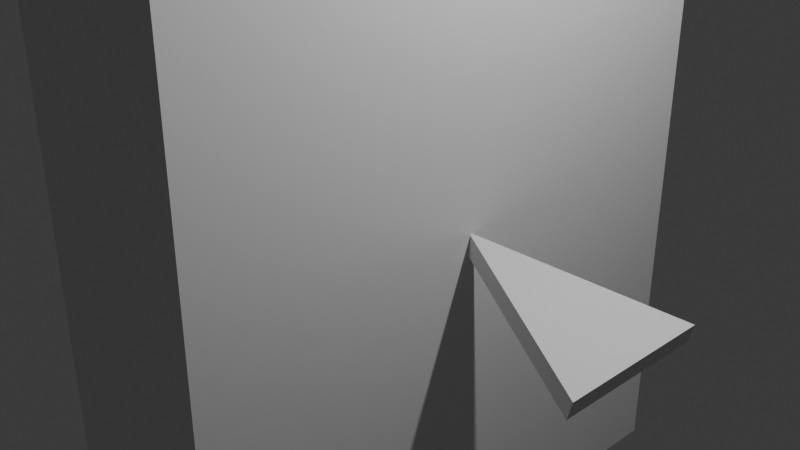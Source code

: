 # Source: testtest.blend  (saved by Blender 4.2.66; exported with 4.5.12 LTS)
import bpy
from mathutils import Matrix  # noqa: F401  (used for matrix-valued properties, if any)

bpy.ops.wm.read_factory_settings(use_empty=True)
scene = bpy.context.scene
scene.name = 'Scene'

# ---- collections
col_collection = bpy.data.collections.new('Collection'); scene.collection.children.link(col_collection)

# ---- materials (node trees are filled in below, after node groups)
mat_material = bpy.data.materials.new('Material')
mat_material.alpha_threshold = 0.0
mat_material.roughness = 0.5
mat_material.line_color = (0.0, 0.0, 0.0, 1.0)

# ---- material node trees
mat_material.use_nodes = True; mat_material.node_tree.nodes.clear()
_N = mat_material.node_tree.nodes; _L = mat_material.node_tree.links
n0 = _N.new('ShaderNodeOutputMaterial'); n0.name = 'Material Output'; n0.location = (300, 300)
n1 = _N.new('ShaderNodeBsdfPrincipled'); n1.name = 'Principled BSDF'; n1.location = (10, 300)
n1.inputs[3].default_value = 1.45
_L.new(n1.outputs[0], n0.inputs[0])
n0.is_active_output = True

# ---- world
world_world = bpy.data.worlds.new('World'); scene.world = world_world
world_world.use_nodes = True; world_world.node_tree.nodes.clear()
_N = world_world.node_tree.nodes; _L = world_world.node_tree.links
n0 = _N.new('ShaderNodeOutputWorld'); n0.name = 'World Output'; n0.location = (300, 300)
n1 = _N.new('ShaderNodeBackground'); n1.name = 'Background'; n1.location = (10, 300)
n1.inputs[0].default_value = (0.05088, 0.05088, 0.05088, 1.0)
_L.new(n1.outputs[0], n0.inputs[0])
n0.is_active_output = True
world_world.color = (0.05088, 0.05088, 0.05088)
world_world.sun_shadow_jitter_overblur = 0.0

# ---- cameras
cam_camera = bpy.data.cameras.new('Camera')
cam_camera.clip_end = 100.0
cam_camera.ortho_scale = 7.314

# ---- lights
light_light = bpy.data.lights.new('Light', 'POINT')
light_light.energy = 1000.0
light_light.shadow_soft_size = 0.1

# ---- meshes
me_cube = bpy.data.meshes.new('Cube')
me_cube.from_pydata([(1.0, 1.0, 1.0), (1.0, 1.0, -1.0), (1.0, -1.0, 1.0), (1.0, -1.0, -1.0), (-1.0, 1.0, 1.0), (-1.0, 1.0, -1.0), (-1.0, -1.0, 1.0), (-1.0, -1.0, -1.0)], [], [(0, 4, 6, 2), (3, 2, 6, 7), (7, 6, 4, 5), (5, 1, 3, 7), (1, 0, 2, 3), (5, 4, 0, 1)])
_uv = me_cube.uv_layers.new(name='UVMap')
_uv.uv.foreach_set('vector', [0.625, 0.5, 0.875, 0.5, 0.875, 0.75, 0.625, 0.75, 0.375, 0.75, 0.625, 0.75, 0.625, 1.0, 0.375, 1.0, 0.375, 0.0, 0.625, 0.0, 0.625, 0.25, 0.375, 0.25, 0.125, 0.5, 0.375, 0.5, 0.375, 0.75, 0.125, 0.75, 0.375, 0.5, 0.625, 0.5, 0.625, 0.75, 0.375, 0.75, 0.375, 0.25, 0.625, 0.25, 0.625, 0.5, 0.375, 0.5])
me_cube.materials.append(mat_material)
me_cube.use_mirror_vertex_groups = False
me_cube.update()
me_cone = bpy.data.meshes.new('Cone')
me_cone.from_pydata([(0.866, -0.2988, -2.006), (0.866, -0.5, -1.955), (-0.866, -0.5, -1.955), (0.0, -4.176e-08, 0.04472), (-0.866, -0.2988, -2.006), (0.0, 0.2012, -0.00559)], [], [(3, 2, 4, 5), (2, 1, 0, 4), (1, 2, 3), (0, 5, 4), (1, 3, 5, 0)])
_uv = me_cone.uv_layers.new(name='UVMap')
_uv.uv.foreach_set('vector', [0.25, 0.25, 0.04215, 0.13, 0.04215, 0.13, 0.25, 0.25, 0.04215, 0.13, 0.4578, 0.13, 0.4578, 0.13, 0.04215, 0.13, 0.4578, 0.13, 0.04215, 0.13, 0.25, 0.25, 0.4578, 0.13, 0.25, 0.25, 0.04215, 0.13, 0.4578, 0.13, 0.25, 0.25, 0.25, 0.25, 0.4578, 0.13])
me_cone.update()

# ---- objects
ob_cube = bpy.data.objects.new('Cube', me_cube)
ob_light = bpy.data.objects.new('Light', light_light)
ob_camera = bpy.data.objects.new('Camera', cam_camera)
ob_cone = bpy.data.objects.new('Cone', me_cone)

# ---- transforms, parenting, visibility, modifiers, constraints
ob_cube.location = (0.0, 0.0, 0.0)
ob_cube.scale = (1.0, 3.192, 3.732)
ob_cube.lock_rotations_4d = False
ob_cube.empty_display_type = 'ARROWS'
ob_cube.lineart.crease_threshold = 0.0
ob_light.location = (4.076, 1.005, 5.904)
ob_light.rotation_euler = (0.6503, 0.05522, 1.866)
ob_light.lock_rotations_4d = False
ob_light.empty_display_type = 'ARROWS'
ob_light.color = (0.0, 0.0, 0.0, 0.0)
ob_light.lineart.crease_threshold = 0.0
ob_camera.location = (7.359, -6.926, 4.958)
ob_camera.rotation_euler = (1.109, 0.0, 0.8149)
ob_camera.lock_rotations_4d = False
ob_camera.empty_display_type = 'ARROWS'
ob_camera.color = (0.0, 0.0, 0.0, 0.0)
ob_camera.display_type = 'WIRE'
ob_camera.lineart.crease_threshold = 0.0
ob_cone.location = (0.9535, 0.0, 0.0)
ob_cone.rotation_euler = (1.571, -0.0, 4.712)

# ---- collection membership
col_collection.objects.link(ob_cube)
col_collection.objects.link(ob_light)
col_collection.objects.link(ob_camera)
col_collection.objects.link(ob_cone)

# ---- scene / render settings (as saved in the file)
scene.camera = ob_camera
scene.frame_start = 1; scene.frame_end = 250; scene.frame_set(1)
scene.render.engine = 'BLENDER_EEVEE_NEXT'
bpy.context.view_layer.update()
